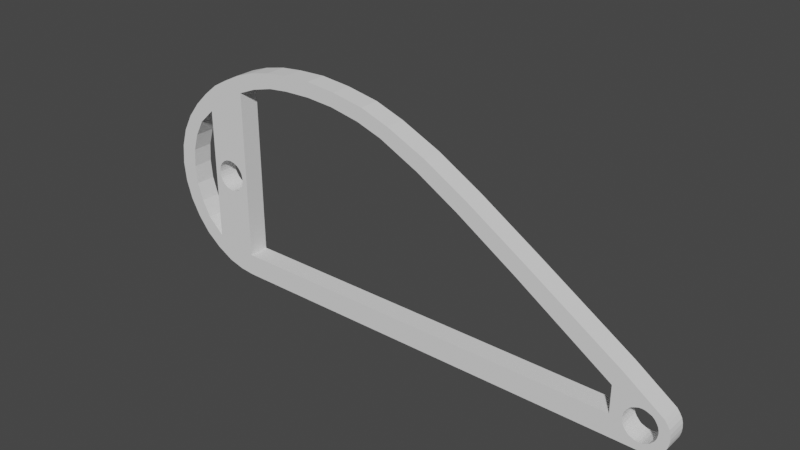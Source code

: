 # Source: wing-support.blend  (saved by Blender 3.5.10; exported with 4.5.12 LTS)
import bpy
from mathutils import Matrix  # noqa: F401  (used for matrix-valued properties, if any)

bpy.ops.wm.read_factory_settings(use_empty=True)
scene = bpy.context.scene
scene.name = 'Scene'

# ---- collections
col_collection = bpy.data.collections.new('Collection'); scene.collection.children.link(col_collection)

# ---- world
world_world = bpy.data.worlds.new('World'); scene.world = world_world
world_world.use_nodes = True; world_world.node_tree.nodes.clear()
_N = world_world.node_tree.nodes; _L = world_world.node_tree.links
n0 = _N.new('ShaderNodeOutputWorld'); n0.name = 'World Output'; n0.location = (300, 300)
n1 = _N.new('ShaderNodeBackground'); n1.name = 'Background'; n1.location = (10, 300)
n1.inputs[0].default_value = (0.05088, 0.05088, 0.05088, 1.0)
_L.new(n1.outputs[0], n0.inputs[0])
n0.is_active_output = True
world_world.color = (0.05088, 0.05088, 0.05088)
world_world.use_sun_shadow = False
world_world.sun_shadow_jitter_overblur = 0.0

# ---- meshes
me_circle_023 = bpy.data.meshes.new('Circle.023')
me_circle_023.from_pydata([(-0.3731, 0.3163, 0.06026), (-0.4719, 0.2507, 0.06026), (-0.5097, 0.2156, 0.06026), (-0.5303, 0.1779, 0.06026), (-0.5429, 0.1375, 0.06026), (-0.5465, 0.09524, 0.06026), (-0.5429, 0.05212, 0.06026), (-0.5303, 0.01169, 0.06026), (-0.5097, -0.02605, 0.06026), (-0.4719, -0.06109, 0.06026), (-0.3731, -0.08085, 0.06026), (-0.5474, 0.221, 0.06026), (-0.5195, 0.2561, 0.06026), (-0.4872, 0.2875, 0.06026), (-0.454, 0.3145, 0.06026), (-0.4189, 0.3342, 0.06026), (-0.3794, 0.354, 0.06026), (0.5721, -0.08085, 0.06026), (0.3546, 0.1267, 0.06026), (0.1166, 0.2722, 0.06026), (-0.03528, 0.3369, 0.06026), (-0.1054, 0.3504, 0.06026), (-0.33, 0.3342, 0.06026), (-0.569, 0.1815, 0.06026), (-0.5824, 0.1384, 0.06026), (-0.5869, 0.09345, 0.06026), (-0.5824, 0.04852, 0.06026), (-0.569, 0.005398, 0.06026), (-0.5474, -0.03413, 0.06026), (-0.5195, -0.06917, 0.06026), (-0.4845, -0.09703, 0.06026), (-0.445, -0.1186, 0.06026), (-0.3731, -0.1321, 0.06026), (0.59, -0.1321, 0.06026), (0.59, 0.02157, 0.06026), (0.3753, 0.159, 0.06026), (0.1336, 0.3046, 0.06026), (-0.0245, 0.3693, 0.06026), (-0.09907, 0.3827, 0.06026), (-0.1692, 0.389, 0.06026), (-0.2851, 0.3809, 0.06026), (-0.3363, 0.3693, 0.06026), (-0.3731, 0.05571, 0.06026), (-0.4719, 0.05571, 0.06026), (-0.4225, 0.1429, 0.06026), (-0.4153, 0.142, 0.06026), (-0.409, 0.1402, 0.06026), (-0.4018, 0.1366, 0.06026), (-0.3965, 0.1321, 0.06026), (-0.392, 0.1267, 0.06026), (-0.3884, 0.1204, 0.06026), (-0.3866, 0.1132, 0.06026), (-0.3857, 0.106, 0.06026), (-0.3866, 0.09884, 0.06026), (-0.3884, 0.09165, 0.06026), (-0.392, 0.08536, 0.06026), (-0.3965, 0.07997, 0.06026), (-0.4018, 0.07548, 0.06026), (-0.409, 0.07188, 0.06026), (-0.4153, 0.07009, 0.06026), (-0.4225, 0.06919, 0.06026), (-0.4297, 0.07009, 0.06026), (-0.4369, 0.07188, 0.06026), (-0.4432, 0.07548, 0.06026), (-0.4486, 0.07997, 0.06026), (-0.4531, 0.08536, 0.06026), (-0.4567, 0.09165, 0.06026), (-0.4585, 0.09884, 0.06026), (-0.4594, 0.106, 0.06026), (-0.4585, 0.1132, 0.06026), (-0.4567, 0.1204, 0.06026), (-0.4531, 0.1267, 0.06026), (-0.4486, 0.1321, 0.06026), (-0.4432, 0.1366, 0.06026), (-0.3731, 0.1617, 0.06026), (-0.4369, 0.1402, 0.06026), (-0.4719, 0.1617, 0.06026), (-0.4297, 0.142, 0.06026), (0.6359, -0.03952, 0.06026), (0.643, -0.04042, 0.06026), (0.6502, -0.04312, 0.06026), (0.6565, -0.04581, 0.06026), (0.6619, -0.05031, 0.06026), (0.6664, -0.0566, 0.06026), (0.67, -0.06288, 0.06026), (0.6718, -0.06917, 0.06026), (0.6727, -0.07636, 0.06026), (0.6718, -0.08355, 0.06026), (0.67, -0.09074, 0.06026), (0.6664, -0.09703, 0.06026), (0.6619, -0.1024, 0.06026), (0.6565, -0.1078, 0.06026), (0.6502, -0.1105, 0.06026), (0.643, -0.1132, 0.06026), (0.6359, -0.1141, 0.06026), (0.6287, -0.1132, 0.06026), (0.6215, -0.1105, 0.06026), (0.6152, -0.1078, 0.06026), (0.6098, -0.1024, 0.06026), (0.6053, -0.09703, 0.06026), (0.6017, -0.09074, 0.06026), (0.5999, -0.08355, 0.06026), (0.599, -0.07636, 0.06026), (0.5999, -0.06917, 0.06026), (0.6017, -0.06288, 0.06026), (0.6053, -0.0566, 0.06026), (0.6098, -0.05031, 0.06026), (0.6152, -0.04581, 0.06026), (0.6215, -0.04312, 0.06026), (0.6287, -0.04042, 0.06026), (0.6808, -0.04222, 0.06026), (0.6871, -0.05031, 0.06026), (0.6925, -0.05929, 0.06026), (0.6952, -0.06917, 0.06026), (0.6961, -0.07995, 0.06026), (0.6952, -0.08984, 0.06026), (0.6925, -0.1006, 0.06026), (0.6871, -0.1096, 0.06026), (0.6808, -0.1177, 0.06026), (0.6727, -0.124, 0.06026), (0.6637, -0.1285, 0.06026), (0.6538, -0.1321, 0.06026), (0.5721, -0.01706, 0.06026), (-0.3731, 0.3163, 0.01354), (-0.4719, 0.2507, 0.01354), (-0.5097, 0.2156, 0.01354), (-0.5303, 0.1779, 0.01354), (-0.5429, 0.1375, 0.01354), (-0.5465, 0.09524, 0.01354), (-0.5429, 0.05212, 0.01354), (-0.5303, 0.01169, 0.01354), (-0.5097, -0.02605, 0.01354), (-0.4719, -0.06109, 0.01354), (-0.3731, -0.08085, 0.01354), (-0.5474, 0.221, 0.01354), (-0.5195, 0.2561, 0.01354), (-0.4872, 0.2875, 0.01354), (-0.454, 0.3145, 0.01354), (-0.4189, 0.3342, 0.01354), (-0.3794, 0.354, 0.01354), (0.5721, -0.08085, 0.01354), (0.3546, 0.1267, 0.01354), (0.1166, 0.2722, 0.01354), (-0.03528, 0.3369, 0.01354), (-0.1054, 0.3504, 0.01354), (-0.33, 0.3342, 0.01354), (-0.569, 0.1815, 0.01354), (-0.5824, 0.1384, 0.01354), (-0.5869, 0.09345, 0.01354), (-0.5824, 0.04852, 0.01354), (-0.569, 0.005398, 0.01354), (-0.5474, -0.03413, 0.01354), (-0.5195, -0.06917, 0.01354), (-0.4845, -0.09703, 0.01354), (-0.445, -0.1186, 0.01354), (-0.3731, -0.1321, 0.01354), (0.59, -0.1321, 0.01354), (0.59, 0.02157, 0.01354), (0.3753, 0.159, 0.01354), (0.1336, 0.3046, 0.01354), (-0.0245, 0.3693, 0.01354), (-0.09907, 0.3827, 0.01354), (-0.1692, 0.389, 0.01354), (-0.2851, 0.3809, 0.01354), (-0.3363, 0.3693, 0.01354), (-0.3731, 0.05571, 0.01354), (-0.4719, 0.05571, 0.01354), (-0.4225, 0.1429, 0.01354), (-0.4153, 0.142, 0.01354), (-0.409, 0.1402, 0.01354), (-0.4018, 0.1366, 0.01354), (-0.3965, 0.1321, 0.01354), (-0.392, 0.1267, 0.01354), (-0.3884, 0.1204, 0.01354), (-0.3866, 0.1132, 0.01354), (-0.3857, 0.106, 0.01354), (-0.3866, 0.09884, 0.01354), (-0.3884, 0.09165, 0.01354), (-0.392, 0.08536, 0.01354), (-0.3965, 0.07997, 0.01354), (-0.4018, 0.07548, 0.01354), (-0.409, 0.07188, 0.01354), (-0.4153, 0.07009, 0.01354), (-0.4225, 0.06919, 0.01354), (-0.4297, 0.07009, 0.01354), (-0.4369, 0.07188, 0.01354), (-0.4432, 0.07548, 0.01354), (-0.4486, 0.07997, 0.01354), (-0.4531, 0.08536, 0.01354), (-0.4567, 0.09165, 0.01354), (-0.4585, 0.09884, 0.01354), (-0.4594, 0.106, 0.01354), (-0.4585, 0.1132, 0.01354), (-0.4567, 0.1204, 0.01354), (-0.4531, 0.1267, 0.01354), (-0.4486, 0.1321, 0.01354), (-0.4432, 0.1366, 0.01354), (-0.3731, 0.1617, 0.01354), (-0.4369, 0.1402, 0.01354), (-0.4719, 0.1617, 0.01354), (-0.4297, 0.142, 0.01354), (0.6359, -0.03952, 0.01354), (0.643, -0.04042, 0.01354), (0.6502, -0.04312, 0.01354), (0.6565, -0.04581, 0.01354), (0.6619, -0.05031, 0.01354), (0.6664, -0.0566, 0.01354), (0.67, -0.06288, 0.01354), (0.6718, -0.06917, 0.01354), (0.6727, -0.07636, 0.01354), (0.6718, -0.08355, 0.01354), (0.67, -0.09074, 0.01354), (0.6664, -0.09703, 0.01354), (0.6619, -0.1024, 0.01354), (0.6565, -0.1078, 0.01354), (0.6502, -0.1105, 0.01354), (0.643, -0.1132, 0.01354), (0.6359, -0.1141, 0.01354), (0.6287, -0.1132, 0.01354), (0.6215, -0.1105, 0.01354), (0.6152, -0.1078, 0.01354), (0.6098, -0.1024, 0.01354), (0.6053, -0.09703, 0.01354), (0.6017, -0.09074, 0.01354), (0.5999, -0.08355, 0.01354), (0.599, -0.07636, 0.01354), (0.5999, -0.06917, 0.01354), (0.6017, -0.06288, 0.01354), (0.6053, -0.0566, 0.01354), (0.6098, -0.05031, 0.01354), (0.6152, -0.04581, 0.01354), (0.6215, -0.04312, 0.01354), (0.6287, -0.04042, 0.01354), (0.6808, -0.04222, 0.01354), (0.6871, -0.05031, 0.01354), (0.6925, -0.05929, 0.01354), (0.6952, -0.06917, 0.01354), (0.6961, -0.07995, 0.01354), (0.6952, -0.08984, 0.01354), (0.6925, -0.1006, 0.01354), (0.6871, -0.1096, 0.01354), (0.6808, -0.1177, 0.01354), (0.6727, -0.124, 0.01354), (0.6637, -0.1285, 0.01354), (0.6538, -0.1321, 0.01354), (0.5721, -0.01706, 0.01354), (-0.2797, 0.3477, 0.06026), (-0.2797, 0.3477, 0.01354), (-0.1692, 0.3549, 0.06026), (-0.1692, 0.3549, 0.01354), (-0.2338, 0.3863, 0.06026), (-0.2338, 0.3863, 0.01354), (-0.232, 0.3531, 0.06026), (-0.232, 0.3531, 0.01354), (0.02401, 0.3172, 0.01354), (0.02401, 0.3172, 0.06026), (0.04288, 0.3459, 0.01354), (0.04288, 0.3459, 0.06026), (0.2145, 0.2156, 0.01354), (0.2145, 0.2156, 0.06026), (0.236, 0.2462, 0.01354), (0.236, 0.2462, 0.06026), (-0.409, -0.1285, 0.06026), (-0.409, -0.1285, 0.01354)], [], [(3, 2, 11, 23), (10, 30, 31), (4, 3, 23, 24), (154, 133, 263), (5, 4, 24, 25), (0, 16, 15), (6, 5, 25, 26), (0, 15, 14), (0, 22, 41, 16), (7, 6, 26, 27), (0, 14, 13), (8, 7, 27, 28), (259, 18, 35, 261), (9, 8, 28, 29), (255, 19, 36, 257), (2, 1, 12, 11), (10, 9, 29, 30), (21, 20, 37, 38), (70, 71, 76), (71, 72, 76), (72, 73, 76), (73, 75, 76), (75, 77, 76), (69, 70, 76), (61, 43, 60), (42, 59, 60), (48, 74, 47), (47, 74, 46), (45, 46, 74), (44, 45, 74), (77, 44, 76), (74, 76, 44), (43, 42, 60), (61, 62, 43), (62, 63, 43), (63, 64, 43), (64, 65, 43), (65, 66, 43), (66, 67, 43), (68, 69, 76), (67, 68, 43), (43, 68, 76), (48, 49, 74), (49, 50, 74), (50, 51, 74), (51, 52, 74), (58, 59, 42), (57, 58, 42), (56, 57, 42), (55, 56, 42), (54, 55, 42), (53, 54, 42), (52, 53, 42), (42, 74, 52), (89, 117, 116, 88), (103, 34, 122, 17, 102), (90, 118, 117, 89), (104, 34, 103), (91, 119, 118, 90), (105, 34, 104), (92, 120, 119, 91), (79, 34, 78), (106, 34, 105), (93, 121, 120, 92), (80, 34, 79), (107, 34, 106), (94, 33, 121, 93), (81, 34, 80), (108, 34, 107), (95, 33, 94), (82, 110, 34, 81), (109, 34, 108), (96, 33, 95), (83, 111, 110, 82), (78, 34, 109), (97, 33, 96), (84, 112, 111, 83), (98, 33, 97), (85, 113, 112, 84), (99, 33, 98), (86, 114, 113, 85), (100, 33, 99), (87, 115, 114, 86), (101, 33, 100), (88, 116, 115, 87), (102, 17, 33, 101), (18, 122, 34, 35), (126, 146, 134, 125), (133, 154, 153), (127, 147, 146, 126), (31, 262, 10), (128, 148, 147, 127), (123, 138, 139), (129, 149, 148, 128), (123, 137, 138), (123, 139, 164, 145), (130, 150, 149, 129), (123, 136, 137), (76, 1, 124, 199), (131, 151, 150, 130), (258, 260, 158, 141), (124, 135, 136, 123), (132, 152, 151, 131), (254, 256, 159, 142), (125, 134, 135, 124), (133, 153, 152, 132), (144, 161, 160, 143), (165, 42, 10, 133), (197, 123, 0, 74), (193, 199, 194), (194, 199, 195), (195, 199, 196), (196, 199, 198), (198, 199, 200), (192, 199, 193), (184, 183, 166), (165, 183, 182), (171, 170, 197), (170, 169, 197), (168, 197, 169), (167, 197, 168), (200, 199, 167), (197, 167, 199), (166, 183, 165), (184, 166, 185), (185, 166, 186), (186, 166, 187), (187, 166, 188), (188, 166, 189), (189, 166, 190), (191, 199, 192), (190, 166, 191), (166, 199, 191), (171, 197, 172), (172, 197, 173), (173, 197, 174), (174, 197, 175), (181, 165, 182), (180, 165, 181), (179, 165, 180), (178, 165, 179), (177, 165, 178), (176, 165, 177), (175, 165, 176), (165, 175, 197), (212, 211, 239, 240), (226, 225, 140, 245, 157), (213, 212, 240, 241), (227, 226, 157), (214, 213, 241, 242), (228, 227, 157), (215, 214, 242, 243), (202, 201, 157), (229, 228, 157), (216, 215, 243, 244), (203, 202, 157), (230, 229, 157), (217, 216, 244, 156), (204, 203, 157), (231, 230, 157), (218, 217, 156), (205, 204, 157, 233), (232, 231, 157), (219, 218, 156), (206, 205, 233, 234), (201, 232, 157), (220, 219, 156), (207, 206, 234, 235), (221, 220, 156), (208, 207, 235, 236), (222, 221, 156), (209, 208, 236, 237), (223, 222, 156), (210, 209, 237, 238), (224, 223, 156), (211, 210, 238, 239), (225, 224, 156, 140), (43, 166, 132, 9), (141, 158, 157, 245), (77, 200, 167, 44), (94, 93, 216, 217), (23, 146, 147, 24), (95, 94, 217, 218), (11, 134, 146, 23), (96, 95, 218, 219), (12, 135, 134, 11), (97, 96, 219, 220), (13, 136, 135, 12), (98, 97, 220, 221), (14, 137, 136, 13), (99, 98, 221, 222), (15, 138, 137, 14), (100, 99, 222, 223), (16, 139, 138, 15), (101, 100, 223, 224), (259, 258, 141, 18), (102, 101, 224, 225), (255, 254, 142, 19), (33, 32, 155, 156), (103, 102, 225, 226), (21, 144, 143, 20), (104, 103, 226, 227), (105, 104, 227, 228), (122, 18, 141, 245), (32, 33, 17, 10), (106, 105, 228, 229), (107, 106, 229, 230), (0, 123, 145, 22), (108, 107, 230, 231), (109, 108, 231, 232), (24, 147, 148, 25), (78, 109, 232, 201), (25, 148, 149, 26), (44, 167, 168, 45), (110, 111, 234, 233), (26, 149, 150, 27), (45, 168, 169, 46), (111, 112, 235, 234), (27, 150, 151, 28), (46, 169, 170, 47), (112, 113, 236, 235), (28, 151, 152, 29), (47, 170, 171, 48), (113, 114, 237, 236), (29, 152, 153, 30), (48, 171, 172, 49), (114, 115, 238, 237), (30, 153, 154, 31), (49, 172, 173, 50), (115, 116, 239, 238), (262, 263, 155, 32), (50, 173, 174, 51), (116, 117, 240, 239), (51, 174, 175, 52), (117, 118, 241, 240), (52, 175, 176, 53), (118, 119, 242, 241), (35, 34, 157, 158), (53, 176, 177, 54), (119, 120, 243, 242), (261, 260, 159, 36), (54, 177, 178, 55), (120, 121, 244, 243), (257, 256, 160, 37), (55, 178, 179, 56), (17, 122, 245, 140), (37, 160, 161, 38), (56, 179, 180, 57), (38, 161, 162, 39), (57, 180, 181, 58), (250, 251, 163, 40), (58, 181, 182, 59), (40, 163, 164, 41), (59, 182, 183, 60), (34, 110, 233, 157), (41, 164, 139, 16), (60, 183, 184, 61), (155, 133, 140, 156), (61, 184, 185, 62), (62, 185, 186, 63), (63, 186, 187, 64), (79, 78, 201, 202), (64, 187, 188, 65), (80, 79, 202, 203), (65, 188, 189, 66), (81, 80, 203, 204), (66, 189, 190, 67), (82, 81, 204, 205), (2, 125, 124, 1), (67, 190, 191, 68), (83, 82, 205, 206), (3, 126, 125, 2), (68, 191, 192, 69), (84, 83, 206, 207), (4, 127, 126, 3), (69, 192, 193, 70), (85, 84, 207, 208), (5, 128, 127, 4), (70, 193, 194, 71), (86, 85, 208, 209), (6, 129, 128, 5), (71, 194, 195, 72), (87, 86, 209, 210), (7, 130, 129, 6), (72, 195, 196, 73), (88, 87, 210, 211), (8, 131, 130, 7), (73, 196, 198, 75), (89, 88, 211, 212), (9, 132, 131, 8), (90, 89, 212, 213), (42, 165, 197, 74), (91, 90, 213, 214), (75, 198, 200, 77), (121, 33, 156, 244), (92, 91, 214, 215), (76, 199, 166, 43), (93, 92, 215, 216), (124, 123, 199), (197, 199, 123), (132, 166, 133), (133, 166, 165), (250, 252, 248, 39), (145, 164, 163, 247), (253, 251, 162, 249), (162, 161, 144, 249), (252, 253, 249, 248), (145, 247, 246, 22), (40, 41, 22, 246), (140, 133, 10, 17), (76, 0, 1), (13, 12, 1, 0), (0, 76, 74), (43, 10, 42), (43, 9, 10), (38, 39, 248, 21), (144, 21, 248, 249), (246, 247, 253, 252), (247, 163, 251, 253), (40, 246, 252, 250), (39, 162, 251, 250), (36, 159, 256, 257), (20, 143, 254, 255), (143, 160, 256, 254), (20, 255, 257, 37), (35, 158, 260, 261), (19, 142, 258, 259), (142, 159, 260, 258), (19, 259, 261, 36), (31, 154, 263, 262), (263, 133, 155), (262, 32, 10)])
_uv = me_circle_023.uv_layers.new(name='UVMap')
_uv.uv.foreach_set('vector', [0.0, 0.0, 0.0, 0.0, 0.0, 0.0, 0.0, 0.0, 0.0, 0.0, 0.0, 0.0, 0.0, 0.0, 0.0, 0.0, 0.0, 0.0, 0.0, 0.0, 0.0, 0.0, 0.0, 0.0, 0.0, 0.0, 0.0, 0.0, 0.0, 0.0, 0.0, 0.0, 0.0, 0.0, 0.0, 0.0, 0.0, 0.0, 0.0, 0.0, 0.0, 0.0, 0.0, 0.0, 0.0, 0.0, 0.0, 0.0, 0.0, 0.0, 0.0, 0.0, 0.0, 0.0, 0.0, 0.0, 0.0, 0.0, 0.0, 0.0, 0.0, 0.0, 0.0, 0.0, 0.0, 0.0, 0.0, 0.0, 0.0, 0.0, 0.0, 0.0, 0.0, 0.0, 0.0, 0.0, 0.0, 0.0, 0.0, 0.0, 0.0, 0.0, 0.0, 0.0, 0.0, 0.0, 0.0, 0.0, 0.0, 0.0, 0.0, 0.0, 0.0, 0.0, 0.0, 0.0, 0.0, 0.0, 0.0, 0.0, 0.0, 0.0, 0.0, 0.0, 0.0, 0.0, 0.0, 0.0, 0.0, 0.0, 0.0, 0.0, 0.0, 0.0, 0.0, 0.0, 0.0, 0.0, 0.0, 0.0, 0.0, 0.0, 0.0, 0.0, 0.0, 0.0, 0.0, 0.0, 0.0, 0.0, 0.0, 0.0, 0.0, 0.0, 0.02827, 0.3418, 0.05045, 0.3833, 0.0, 0.0, 0.05045, 0.3833, 0.08029, 0.4197, 0.0, 0.0, 0.08029, 0.4197, 0.1167, 0.4496, 0.0, 0.0, 0.1167, 0.4496, 0.1582, 0.4717, 0.0, 0.0, 0.1582, 0.4717, 0.2032, 0.4854, 0.0, 0.0, 0.01461, 0.2968, 0.02827, 0.3418, 0.0, 0.0, 0.2032, 0.01461, 0.0, 0.0, 0.25, 0.01, 0.0, 0.0, 0.2968, 0.01461, 0.25, 0.01, 0.4197, 0.4197, 0.0, 0.0, 0.3833, 0.4496, 0.3833, 0.4496, 0.0, 0.0, 0.3418, 0.4717, 0.2968, 0.4854, 0.3418, 0.4717, 0.0, 0.0, 0.25, 0.49, 0.2968, 0.4854, 0.0, 0.0, 0.2032, 0.4854, 0.25, 0.49, 0.0, 0.0, 0.0, 0.0, 0.0, 0.0, 0.25, 0.49, 0.0, 0.0, 0.0, 0.0, 0.25, 0.01, 0.2032, 0.01461, 0.1582, 0.02827, 0.0, 0.0, 0.1582, 0.02827, 0.1167, 0.05045, 0.0, 0.0, 0.1167, 0.05045, 0.08029, 0.08029, 0.0, 0.0, 0.08029, 0.08029, 0.05045, 0.1167, 0.0, 0.0, 0.05045, 0.1167, 0.02827, 0.1582, 0.0, 0.0, 0.02827, 0.1582, 0.01461, 0.2032, 0.0, 0.0, 0.01, 0.25, 0.01461, 0.2968, 0.0, 0.0, 0.01461, 0.2032, 0.01, 0.25, 0.0, 0.0, 0.0, 0.0, 0.01, 0.25, 0.0, 0.0, 0.4197, 0.4197, 0.4496, 0.3833, 0.0, 0.0, 0.4496, 0.3833, 0.4717, 0.3418, 0.0, 0.0, 0.4717, 0.3418, 0.4854, 0.2968, 0.0, 0.0, 0.4854, 0.2968, 0.49, 0.25, 0.0, 0.0, 0.3418, 0.02827, 0.2968, 0.01461, 0.0, 0.0, 0.3833, 0.05045, 0.3418, 0.02827, 0.0, 0.0, 0.4197, 0.08029, 0.3833, 0.05045, 0.0, 0.0, 0.4496, 0.1167, 0.4197, 0.08029, 0.0, 0.0, 0.4717, 0.1582, 0.4496, 0.1167, 0.0, 0.0, 0.4854, 0.2032, 0.4717, 0.1582, 0.0, 0.0, 0.49, 0.25, 0.4854, 0.2032, 0.0, 0.0, 0.0, 0.0, 0.0, 0.0, 0.49, 0.25, 0.0, 0.0, 0.0, 0.0, 0.0, 0.0, 0.0, 0.0, 0.0, 0.0, 0.0, 0.0, 0.0, 0.0, 0.0, 0.0, 0.0, 0.0, 0.0, 0.0, 0.0, 0.0, 0.0, 0.0, 0.0, 0.0, 0.0, 0.0, 0.0, 0.0, 0.0, 0.0, 0.0, 0.0, 0.0, 0.0, 0.0, 0.0, 0.0, 0.0, 0.0, 0.0, 0.0, 0.0, 0.0, 0.0, 0.0, 0.0, 0.0, 0.0, 0.0, 0.0, 0.0, 0.0, 0.0, 0.0, 0.0, 0.0, 0.0, 0.0, 0.0, 0.0, 0.0, 0.0, 0.0, 0.0, 0.0, 0.0, 0.0, 0.0, 0.0, 0.0, 0.0, 0.0, 0.0, 0.0, 0.0, 0.0, 0.0, 0.0, 0.0, 0.0, 0.0, 0.0, 0.0, 0.0, 0.0, 0.0, 0.0, 0.0, 0.0, 0.0, 0.0, 0.0, 0.0, 0.0, 0.0, 0.0, 0.0, 0.0, 0.0, 0.0, 0.0, 0.0, 0.0, 0.0, 0.0, 0.0, 0.0, 0.0, 0.0, 0.0, 0.0, 0.0, 0.0, 0.0, 0.0, 0.0, 0.0, 0.0, 0.0, 0.0, 0.0, 0.0, 0.0, 0.0, 0.0, 0.0, 0.0, 0.0, 0.0, 0.0, 0.0, 0.0, 0.0, 0.0, 0.0, 0.0, 0.0, 0.0, 0.0, 0.0, 0.0, 0.0, 0.0, 0.0, 0.0, 0.0, 0.0, 0.0, 0.0, 0.0, 0.0, 0.0, 0.0, 0.0, 0.0, 0.0, 0.0, 0.0, 0.0, 0.0, 0.0, 0.0, 0.0, 0.0, 0.0, 0.0, 0.0, 0.0, 0.0, 0.0, 0.0, 0.0, 0.0, 0.0, 0.0, 0.0, 0.0, 0.0, 0.0, 0.0, 0.0, 0.0, 0.0, 0.0, 0.0, 0.0, 0.0, 0.0, 0.0, 0.0, 0.0, 0.0, 0.0, 0.0, 0.0, 0.0, 0.0, 0.0, 0.0, 0.0, 0.0, 0.0, 0.0, 0.0, 0.0, 0.0, 0.0, 0.0, 0.0, 0.0, 0.0, 0.0, 0.0, 0.0, 0.0, 0.0, 0.0, 0.0, 0.0, 0.0, 0.0, 0.0, 0.0, 0.0, 0.0, 0.0, 0.0, 0.0, 0.0, 0.0, 0.0, 0.0, 0.0, 0.0, 0.0, 0.0, 0.0, 0.0, 0.0, 0.0, 0.0, 0.0, 0.0, 0.0, 0.0, 0.0, 0.0, 0.0, 0.0, 0.0, 0.0, 0.0, 0.0, 0.0, 0.0, 0.0, 0.0, 0.0, 0.0, 0.0, 0.0, 0.0, 0.0, 0.0, 0.0, 0.0, 0.0, 0.0, 0.0, 0.0, 0.0, 0.0, 0.0, 0.0, 0.0, 0.0, 0.0, 0.0, 0.0, 0.0, 0.0, 0.0, 0.0, 0.0, 0.0, 0.0, 0.0, 0.0, 0.0, 0.0, 0.0, 0.0, 0.0, 0.0, 0.0, 0.0, 0.0, 0.0, 0.0, 0.0, 0.0, 0.0, 0.0, 0.0, 0.0, 0.0, 0.0, 0.0, 0.0, 0.0, 0.0, 0.0, 0.0, 0.0, 0.0, 0.0, 0.0, 0.0, 0.0, 0.0, 0.0, 0.0, 0.0, 0.0, 0.0, 0.0, 0.0, 0.0, 0.0, 0.0, 0.0, 0.0, 0.0, 0.0, 0.0, 0.0, 0.0, 0.0, 0.0, 0.0, 0.0, 0.0, 0.0, 0.0, 0.0, 0.0, 0.0, 0.0, 0.0, 0.0, 0.0, 0.0, 0.0, 0.0, 0.0, 0.0, 0.0, 0.0, 0.0, 0.0, 0.0, 0.0, 0.0, 0.0, 0.0, 0.0, 0.0, 0.0, 0.0, 0.0, 0.0, 0.0, 0.0, 0.0, 0.0, 0.0, 0.0, 0.0, 0.0, 0.0, 0.0, 0.0, 0.0, 0.0, 0.0, 0.0, 0.0, 0.0, 0.0, 0.0, 0.0, 0.0, 0.0, 0.0, 0.0, 0.0, 0.02827, 0.3418, 0.0, 0.0, 0.05045, 0.3833, 0.05045, 0.3833, 0.0, 0.0, 0.08029, 0.4197, 0.08029, 0.4197, 0.0, 0.0, 0.1167, 0.4496, 0.1167, 0.4496, 0.0, 0.0, 0.1582, 0.4717, 0.1582, 0.4717, 0.0, 0.0, 0.2032, 0.4854, 0.01461, 0.2968, 0.0, 0.0, 0.02827, 0.3418, 0.2032, 0.01461, 0.25, 0.01, 0.0, 0.0, 0.0, 0.0, 0.25, 0.01, 0.2968, 0.01461, 0.4197, 0.4197, 0.3833, 0.4496, 0.0, 0.0, 0.3833, 0.4496, 0.3418, 0.4717, 0.0, 0.0, 0.2968, 0.4854, 0.0, 0.0, 0.3418, 0.4717, 0.25, 0.49, 0.0, 0.0, 0.2968, 0.4854, 0.2032, 0.4854, 0.0, 0.0, 0.25, 0.49, 0.0, 0.0, 0.25, 0.49, 0.0, 0.0, 0.0, 0.0, 0.25, 0.01, 0.0, 0.0, 0.2032, 0.01461, 0.0, 0.0, 0.1582, 0.02827, 0.1582, 0.02827, 0.0, 0.0, 0.1167, 0.05045, 0.1167, 0.05045, 0.0, 0.0, 0.08029, 0.08029, 0.08029, 0.08029, 0.0, 0.0, 0.05045, 0.1167, 0.05045, 0.1167, 0.0, 0.0, 0.02827, 0.1582, 0.02827, 0.1582, 0.0, 0.0, 0.01461, 0.2032, 0.01, 0.25, 0.0, 0.0, 0.01461, 0.2968, 0.01461, 0.2032, 0.0, 0.0, 0.01, 0.25, 0.0, 0.0, 0.0, 0.0, 0.01, 0.25, 0.4197, 0.4197, 0.0, 0.0, 0.4496, 0.3833, 0.4496, 0.3833, 0.0, 0.0, 0.4717, 0.3418, 0.4717, 0.3418, 0.0, 0.0, 0.4854, 0.2968, 0.4854, 0.2968, 0.0, 0.0, 0.49, 0.25, 0.3418, 0.02827, 0.0, 0.0, 0.2968, 0.01461, 0.3833, 0.05045, 0.0, 0.0, 0.3418, 0.02827, 0.4197, 0.08029, 0.0, 0.0, 0.3833, 0.05045, 0.4496, 0.1167, 0.0, 0.0, 0.4197, 0.08029, 0.4717, 0.1582, 0.0, 0.0, 0.4496, 0.1167, 0.4854, 0.2032, 0.0, 0.0, 0.4717, 0.1582, 0.49, 0.25, 0.0, 0.0, 0.4854, 0.2032, 0.0, 0.0, 0.49, 0.25, 0.0, 0.0, 0.0, 0.0, 0.0, 0.0, 0.0, 0.0, 0.0, 0.0, 0.0, 0.0, 0.0, 0.0, 0.0, 0.0, 0.0, 0.0, 0.0, 0.0, 0.0, 0.0, 0.0, 0.0, 0.0, 0.0, 0.0, 0.0, 0.0, 0.0, 0.0, 0.0, 0.0, 0.0, 0.0, 0.0, 0.0, 0.0, 0.0, 0.0, 0.0, 0.0, 0.0, 0.0, 0.0, 0.0, 0.0, 0.0, 0.0, 0.0, 0.0, 0.0, 0.0, 0.0, 0.0, 0.0, 0.0, 0.0, 0.0, 0.0, 0.0, 0.0, 0.0, 0.0, 0.0, 0.0, 0.0, 0.0, 0.0, 0.0, 0.0, 0.0, 0.0, 0.0, 0.0, 0.0, 0.0, 0.0, 0.0, 0.0, 0.0, 0.0, 0.0, 0.0, 0.0, 0.0, 0.0, 0.0, 0.0, 0.0, 0.0, 0.0, 0.0, 0.0, 0.0, 0.0, 0.0, 0.0, 0.0, 0.0, 0.0, 0.0, 0.0, 0.0, 0.0, 0.0, 0.0, 0.0, 0.0, 0.0, 0.0, 0.0, 0.0, 0.0, 0.0, 0.0, 0.0, 0.0, 0.0, 0.0, 0.0, 0.0, 0.0, 0.0, 0.0, 0.0, 0.0, 0.0, 0.0, 0.0, 0.0, 0.0, 0.0, 0.0, 0.0, 0.0, 0.0, 0.0, 0.0, 0.0, 0.0, 0.0, 0.0, 0.0, 0.0, 0.0, 0.0, 0.0, 0.0, 0.0, 0.0, 0.0, 0.0, 0.0, 0.0, 0.0, 0.0, 0.0, 0.0, 0.0, 0.0, 0.0, 0.0, 0.0, 0.0, 0.0, 0.0, 0.0, 0.0, 0.0, 0.0, 0.0, 0.0, 0.0, 0.0, 0.0, 0.0, 0.0, 0.0, 0.0, 0.0, 0.0, 0.0, 0.0, 0.0, 0.0, 0.0, 0.0, 0.0, 0.0, 0.0, 0.0, 0.0, 0.0, 0.0, 0.0, 0.0, 0.0, 0.0, 0.0, 0.0, 0.0, 0.0, 0.0, 0.0, 0.0, 0.0, 0.0, 0.0, 0.0, 0.0, 0.0, 0.0, 0.0, 0.0, 0.0, 0.0, 0.0, 0.0, 0.0, 0.0, 0.0, 0.0, 0.0, 0.0, 0.0, 0.0, 0.0, 0.0, 0.0, 0.0, 0.0, 0.0, 0.0, 0.0, 0.0, 0.0, 0.0, 0.0, 0.0, 0.0, 0.0, 0.2032, 0.4854, 0.2032, 0.4854, 0.25, 0.49, 0.25, 0.49, 0.0, 0.0, 0.0, 0.0, 0.0, 0.0, 0.0, 0.0, 0.0, 0.0, 0.0, 0.0, 0.0, 0.0, 0.0, 0.0, 0.0, 0.0, 0.0, 0.0, 0.0, 0.0, 0.0, 0.0, 0.0, 0.0, 0.0, 0.0, 0.0, 0.0, 0.0, 0.0, 0.0, 0.0, 0.0, 0.0, 0.0, 0.0, 0.0, 0.0, 0.0, 0.0, 0.0, 0.0, 0.0, 0.0, 0.0, 0.0, 0.0, 0.0, 0.0, 0.0, 0.0, 0.0, 0.0, 0.0, 0.0, 0.0, 0.0, 0.0, 0.0, 0.0, 0.0, 0.0, 0.0, 0.0, 0.0, 0.0, 0.0, 0.0, 0.0, 0.0, 0.0, 0.0, 0.0, 0.0, 0.0, 0.0, 0.0, 0.0, 0.0, 0.0, 0.0, 0.0, 0.0, 0.0, 0.0, 0.0, 0.0, 0.0, 0.0, 0.0, 0.0, 0.0, 0.0, 0.0, 0.0, 0.0, 0.0, 0.0, 0.0, 0.0, 0.0, 0.0, 0.0, 0.0, 0.0, 0.0, 0.0, 0.0, 0.0, 0.0, 0.0, 0.0, 0.0, 0.0, 0.0, 0.0, 0.0, 0.0, 0.0, 0.0, 0.0, 0.0, 0.0, 0.0, 0.0, 0.0, 0.0, 0.0, 0.0, 0.0, 0.0, 0.0, 0.0, 0.0, 0.0, 0.0, 0.0, 0.0, 0.0, 0.0, 0.0, 0.0, 0.0, 0.0, 0.0, 0.0, 0.0, 0.0, 0.0, 0.0, 0.0, 0.0, 0.0, 0.0, 0.0, 0.0, 0.0, 0.0, 0.0, 0.0, 0.0, 0.0, 0.0, 0.0, 0.0, 0.0, 0.0, 0.0, 0.0, 0.0, 0.0, 0.0, 0.0, 0.0, 0.0, 0.0, 0.0, 0.0, 0.0, 0.0, 0.0, 0.0, 0.0, 0.0, 0.0, 0.0, 0.0, 0.0, 0.0, 0.0, 0.0, 0.0, 0.0, 0.0, 0.0, 0.0, 0.0, 0.0, 0.0, 0.0, 0.0, 0.0, 0.0, 0.0, 0.0, 0.0, 0.0, 0.0, 0.0, 0.0, 0.0, 0.0, 0.0, 0.0, 0.0, 0.0, 0.0, 0.0, 0.0, 0.0, 0.0, 0.0, 0.0, 0.0, 0.0, 0.0, 0.0, 0.0, 0.0, 0.0, 0.0, 0.0, 0.0, 0.0, 0.0, 0.0, 0.0, 0.0, 0.0, 0.0, 0.0, 0.0, 0.0, 0.0, 0.0, 0.0, 0.0, 0.0, 0.0, 0.0, 0.0, 0.0, 0.0, 0.0, 0.0, 0.0, 0.0, 0.0, 0.0, 0.0, 0.0, 0.0, 0.25, 0.49, 0.25, 0.49, 0.2968, 0.4854, 0.2968, 0.4854, 0.0, 0.0, 0.0, 0.0, 0.0, 0.0, 0.0, 0.0, 0.0, 0.0, 0.0, 0.0, 0.0, 0.0, 0.0, 0.0, 0.2968, 0.4854, 0.2968, 0.4854, 0.3418, 0.4717, 0.3418, 0.4717, 0.0, 0.0, 0.0, 0.0, 0.0, 0.0, 0.0, 0.0, 0.0, 0.0, 0.0, 0.0, 0.0, 0.0, 0.0, 0.0, 0.3418, 0.4717, 0.3418, 0.4717, 0.3833, 0.4496, 0.3833, 0.4496, 0.0, 0.0, 0.0, 0.0, 0.0, 0.0, 0.0, 0.0, 0.0, 0.0, 0.0, 0.0, 0.0, 0.0, 0.0, 0.0, 0.3833, 0.4496, 0.3833, 0.4496, 0.4197, 0.4197, 0.4197, 0.4197, 0.0, 0.0, 0.0, 0.0, 0.0, 0.0, 0.0, 0.0, 0.0, 0.0, 0.0, 0.0, 0.0, 0.0, 0.0, 0.0, 0.4197, 0.4197, 0.4197, 0.4197, 0.4496, 0.3833, 0.4496, 0.3833, 0.0, 0.0, 0.0, 0.0, 0.0, 0.0, 0.0, 0.0, 0.0, 0.0, 0.0, 0.0, 0.0, 0.0, 0.0, 0.0, 0.4496, 0.3833, 0.4496, 0.3833, 0.4717, 0.3418, 0.4717, 0.3418, 0.0, 0.0, 0.0, 0.0, 0.0, 0.0, 0.0, 0.0, 0.0, 0.0, 0.0, 0.0, 0.0, 0.0, 0.0, 0.0, 0.4717, 0.3418, 0.4717, 0.3418, 0.4854, 0.2968, 0.4854, 0.2968, 0.0, 0.0, 0.0, 0.0, 0.0, 0.0, 0.0, 0.0, 0.4854, 0.2968, 0.4854, 0.2968, 0.49, 0.25, 0.49, 0.25, 0.0, 0.0, 0.0, 0.0, 0.0, 0.0, 0.0, 0.0, 0.49, 0.25, 0.49, 0.25, 0.4854, 0.2032, 0.4854, 0.2032, 0.0, 0.0, 0.0, 0.0, 0.0, 0.0, 0.0, 0.0, 0.0, 0.0, 0.0, 0.0, 0.0, 0.0, 0.0, 0.0, 0.4854, 0.2032, 0.4854, 0.2032, 0.4717, 0.1582, 0.4717, 0.1582, 0.0, 0.0, 0.0, 0.0, 0.0, 0.0, 0.0, 0.0, 0.0, 0.0, 0.0, 0.0, 0.0, 0.0, 0.0, 0.0, 0.4717, 0.1582, 0.4717, 0.1582, 0.4496, 0.1167, 0.4496, 0.1167, 0.0, 0.0, 0.0, 0.0, 0.0, 0.0, 0.0, 0.0, 0.0, 0.0, 0.0, 0.0, 0.0, 0.0, 0.0, 0.0, 0.4496, 0.1167, 0.4496, 0.1167, 0.4197, 0.08029, 0.4197, 0.08029, 0.0, 0.0, 0.0, 0.0, 0.0, 0.0, 0.0, 0.0, 0.0, 0.0, 0.0, 0.0, 0.0, 0.0, 0.0, 0.0, 0.4197, 0.08029, 0.4197, 0.08029, 0.3833, 0.05045, 0.3833, 0.05045, 0.0, 0.0, 0.0, 0.0, 0.0, 0.0, 0.0, 0.0, 0.3833, 0.05045, 0.3833, 0.05045, 0.3418, 0.02827, 0.3418, 0.02827, 0.0, 0.0, 0.0, 0.0, 0.0, 0.0, 0.0, 0.0, 0.3418, 0.02827, 0.3418, 0.02827, 0.2968, 0.01461, 0.2968, 0.01461, 0.0, 0.0, 0.0, 0.0, 0.0, 0.0, 0.0, 0.0, 0.2968, 0.01461, 0.2968, 0.01461, 0.25, 0.01, 0.25, 0.01, 0.0, 0.0, 0.0, 0.0, 0.0, 0.0, 0.0, 0.0, 0.0, 0.0, 0.0, 0.0, 0.0, 0.0, 0.0, 0.0, 0.25, 0.01, 0.25, 0.01, 0.2032, 0.01461, 0.2032, 0.01461, 0.0, 0.0, 0.0, 0.0, 0.0, 0.0, 0.0, 0.0, 0.2032, 0.01461, 0.2032, 0.01461, 0.1582, 0.02827, 0.1582, 0.02827, 0.1582, 0.02827, 0.1582, 0.02827, 0.1167, 0.05045, 0.1167, 0.05045, 0.1167, 0.05045, 0.1167, 0.05045, 0.08029, 0.08029, 0.08029, 0.08029, 0.0, 0.0, 0.0, 0.0, 0.0, 0.0, 0.0, 0.0, 0.08029, 0.08029, 0.08029, 0.08029, 0.05045, 0.1167, 0.05045, 0.1167, 0.0, 0.0, 0.0, 0.0, 0.0, 0.0, 0.0, 0.0, 0.05045, 0.1167, 0.05045, 0.1167, 0.02827, 0.1582, 0.02827, 0.1582, 0.0, 0.0, 0.0, 0.0, 0.0, 0.0, 0.0, 0.0, 0.02827, 0.1582, 0.02827, 0.1582, 0.01461, 0.2032, 0.01461, 0.2032, 0.0, 0.0, 0.0, 0.0, 0.0, 0.0, 0.0, 0.0, 0.0, 0.0, 0.0, 0.0, 0.0, 0.0, 0.0, 0.0, 0.01461, 0.2032, 0.01461, 0.2032, 0.01, 0.25, 0.01, 0.25, 0.0, 0.0, 0.0, 0.0, 0.0, 0.0, 0.0, 0.0, 0.0, 0.0, 0.0, 0.0, 0.0, 0.0, 0.0, 0.0, 0.01, 0.25, 0.01, 0.25, 0.01461, 0.2968, 0.01461, 0.2968, 0.0, 0.0, 0.0, 0.0, 0.0, 0.0, 0.0, 0.0, 0.0, 0.0, 0.0, 0.0, 0.0, 0.0, 0.0, 0.0, 0.01461, 0.2968, 0.01461, 0.2968, 0.02827, 0.3418, 0.02827, 0.3418, 0.0, 0.0, 0.0, 0.0, 0.0, 0.0, 0.0, 0.0, 0.0, 0.0, 0.0, 0.0, 0.0, 0.0, 0.0, 0.0, 0.02827, 0.3418, 0.02827, 0.3418, 0.05045, 0.3833, 0.05045, 0.3833, 0.0, 0.0, 0.0, 0.0, 0.0, 0.0, 0.0, 0.0, 0.0, 0.0, 0.0, 0.0, 0.0, 0.0, 0.0, 0.0, 0.05045, 0.3833, 0.05045, 0.3833, 0.08029, 0.4197, 0.08029, 0.4197, 0.0, 0.0, 0.0, 0.0, 0.0, 0.0, 0.0, 0.0, 0.0, 0.0, 0.0, 0.0, 0.0, 0.0, 0.0, 0.0, 0.08029, 0.4197, 0.08029, 0.4197, 0.1167, 0.4496, 0.1167, 0.4496, 0.0, 0.0, 0.0, 0.0, 0.0, 0.0, 0.0, 0.0, 0.0, 0.0, 0.0, 0.0, 0.0, 0.0, 0.0, 0.0, 0.1167, 0.4496, 0.1167, 0.4496, 0.1582, 0.4717, 0.1582, 0.4717, 0.0, 0.0, 0.0, 0.0, 0.0, 0.0, 0.0, 0.0, 0.0, 0.0, 0.0, 0.0, 0.0, 0.0, 0.0, 0.0, 0.0, 0.0, 0.0, 0.0, 0.0, 0.0, 0.0, 0.0, 0.0, 0.0, 0.0, 0.0, 0.0, 0.0, 0.0, 0.0, 0.0, 0.0, 0.0, 0.0, 0.0, 0.0, 0.0, 0.0, 0.1582, 0.4717, 0.1582, 0.4717, 0.2032, 0.4854, 0.2032, 0.4854, 0.0, 0.0, 0.0, 0.0, 0.0, 0.0, 0.0, 0.0, 0.0, 0.0, 0.0, 0.0, 0.0, 0.0, 0.0, 0.0, 0.0, 0.0, 0.0, 0.0, 0.0, 0.0, 0.0, 0.0, 0.0, 0.0, 0.0, 0.0, 0.0, 0.0, 0.0, 0.0, 0.0, 0.0, 0.0, 0.0, 0.0, 0.0, 0.0, 0.0, 0.0, 0.0, 0.0, 0.0, 0.0, 0.0, 0.0, 0.0, 0.0, 0.0, 0.0, 0.0, 0.0, 0.0, 0.0, 0.0, 0.0, 0.0, 0.0, 0.0, 0.0, 0.0, 0.0, 0.0, 0.0, 0.0, 0.0, 0.0, 0.0, 0.0, 0.0, 0.0, 0.0, 0.0, 0.0, 0.0, 0.0, 0.0, 0.0, 0.0, 0.0, 0.0, 0.0, 0.0, 0.0, 0.0, 0.0, 0.0, 0.0, 0.0, 0.0, 0.0, 0.0, 0.0, 0.0, 0.0, 0.0, 0.0, 0.0, 0.0, 0.0, 0.0, 0.0, 0.0, 0.0, 0.0, 0.0, 0.0, 0.0, 0.0, 0.0, 0.0, 0.0, 0.0, 0.0, 0.0, 0.0, 0.0, 0.0, 0.0, 0.0, 0.0, 0.0, 0.0, 0.0, 0.0, 0.0, 0.0, 0.0, 0.0, 0.0, 0.0, 0.0, 0.0, 0.0, 0.0, 0.0, 0.0, 0.0, 0.0, 0.0, 0.0, 0.0, 0.0, 0.0, 0.0, 0.0, 0.0, 0.0, 0.0, 0.0, 0.0, 0.0, 0.0, 0.0, 0.0, 0.0, 0.0, 0.0, 0.0, 0.0, 0.0, 0.0, 0.0, 0.0, 0.0, 0.0, 0.0, 0.0, 0.0, 0.0, 0.0, 0.0, 0.0, 0.0, 0.0, 0.0, 0.0, 0.0, 0.0, 0.0, 0.0, 0.0, 0.0, 0.0, 0.0, 0.0, 0.0, 0.0, 0.0, 0.0, 0.0, 0.0, 0.0, 0.0, 0.0, 0.0, 0.0, 0.0, 0.0, 0.0, 0.0, 0.0, 0.0, 0.0, 0.0, 0.0, 0.0, 0.0, 0.0, 0.0, 0.0, 0.0, 0.0, 0.0, 0.0, 0.0, 0.0, 0.0, 0.0, 0.0, 0.0, 0.0, 0.0, 0.0, 0.0, 0.0, 0.0, 0.0, 0.0, 0.0, 0.0, 0.0, 0.0, 0.0, 0.0, 0.0, 0.0, 0.0, 0.0, 0.0, 0.0, 0.0, 0.0, 0.0, 0.0, 0.0, 0.0, 0.0, 0.0, 0.0, 0.0, 0.0, 0.0, 0.0, 0.0, 0.0, 0.0, 0.0, 0.0, 0.0, 0.0, 0.0, 0.0, 0.0, 0.0, 0.0, 0.0, 0.0, 0.0, 0.0, 0.0, 0.0, 0.0, 0.0, 0.0, 0.0, 0.0, 0.0, 0.0, 0.0, 0.0, 0.0, 0.0])
me_circle_023.update()

# ---- objects
ob_circle_001 = bpy.data.objects.new('Circle.001', me_circle_023)

# ---- transforms, parenting, visibility, modifiers, constraints
ob_circle_001.location = (-26.92, -57.1, -1.52)
ob_circle_001.rotation_euler = (1.571, -0.0, 0.0)
ob_circle_001.scale = (11.13, 11.13, 11.13)

# ---- collection membership
col_collection.objects.link(ob_circle_001)

# ---- scene / render settings (as saved in the file)
scene.frame_start = 1; scene.frame_end = 250; scene.frame_set(1)
scene.render.engine = 'BLENDER_EEVEE_NEXT'
scene.cycles.sampling_pattern = 'TABULATED_SOBOL'
scene.view_settings.view_transform = 'Filmic'
bpy.context.view_layer.update()

# ---- added for rendering (the .blend has no active camera and no usable light): camera, sun
cam_auto = bpy.data.cameras.new('AutoCamera')
cam_auto.lens = 50.0
cam_auto.sensor_width = 36.0
cam_auto.clip_end = 1000.0
ob_auto_camera = bpy.data.objects.new('AutoCamera', cam_auto)
scene.collection.objects.link(ob_auto_camera)
ob_auto_camera.location = (-12.0415, -74.6322, 11.3248)
ob_auto_camera.rotation_euler = (1.09748, -7.21219e-08, 0.694738)
scene.camera = ob_auto_camera
light_auto_sun = bpy.data.lights.new('AutoSun', 'SUN')
light_auto_sun.energy = 3.0
light_auto_sun.angle = 0.0523599
ob_auto_sun = bpy.data.objects.new('AutoSun', light_auto_sun)
scene.collection.objects.link(ob_auto_sun)
ob_auto_sun.rotation_euler = (0.872665, 0.174533, 0.523599)
bpy.context.view_layer.update()
